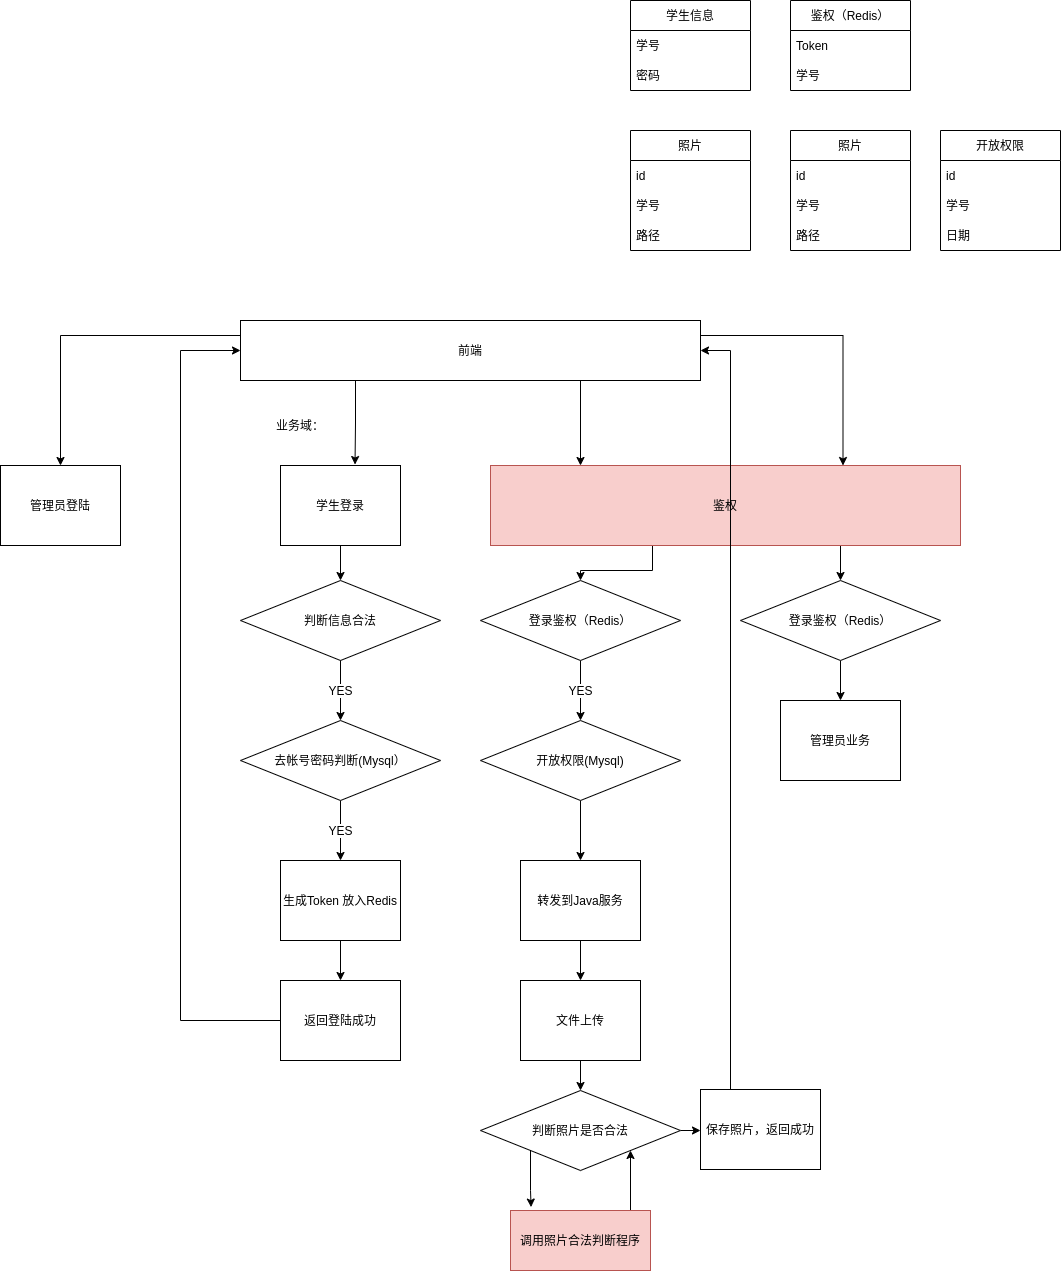

The diagram above was exported from draw.io. Its source (the exported page's mxGraphModel, read from the mxfile embedded in the PNG):
<mxGraphModel dx="3197" dy="1357" grid="1" gridSize="10" guides="1" tooltips="1" connect="1" arrows="1" fold="1" page="1" pageScale="1" pageWidth="827" pageHeight="1169" math="0" shadow="0">
  <root>
    <mxCell id="0" />
    <mxCell id="1" parent="0" />
    <mxCell id="_M2eEyoaM1QiNdWu4jVO-1" value="学生信息" style="swimlane;fontStyle=0;childLayout=stackLayout;horizontal=1;startSize=30;horizontalStack=0;resizeParent=1;resizeParentMax=0;resizeLast=0;collapsible=1;marginBottom=0;" vertex="1" parent="1">
      <mxGeometry x="120" y="80" width="120" height="90" as="geometry" />
    </mxCell>
    <mxCell id="_M2eEyoaM1QiNdWu4jVO-3" value="学号" style="text;strokeColor=none;fillColor=none;align=left;verticalAlign=middle;spacingLeft=4;spacingRight=4;overflow=hidden;points=[[0,0.5],[1,0.5]];portConstraint=eastwest;rotatable=0;" vertex="1" parent="_M2eEyoaM1QiNdWu4jVO-1">
      <mxGeometry y="30" width="120" height="30" as="geometry" />
    </mxCell>
    <mxCell id="_M2eEyoaM1QiNdWu4jVO-4" value="密码" style="text;strokeColor=none;fillColor=none;align=left;verticalAlign=middle;spacingLeft=4;spacingRight=4;overflow=hidden;points=[[0,0.5],[1,0.5]];portConstraint=eastwest;rotatable=0;" vertex="1" parent="_M2eEyoaM1QiNdWu4jVO-1">
      <mxGeometry y="60" width="120" height="30" as="geometry" />
    </mxCell>
    <mxCell id="_M2eEyoaM1QiNdWu4jVO-5" value="鉴权（Redis）" style="swimlane;fontStyle=0;childLayout=stackLayout;horizontal=1;startSize=30;horizontalStack=0;resizeParent=1;resizeParentMax=0;resizeLast=0;collapsible=1;marginBottom=0;" vertex="1" parent="1">
      <mxGeometry x="280" y="80" width="120" height="90" as="geometry" />
    </mxCell>
    <mxCell id="_M2eEyoaM1QiNdWu4jVO-6" value="Token" style="text;strokeColor=none;fillColor=none;align=left;verticalAlign=middle;spacingLeft=4;spacingRight=4;overflow=hidden;points=[[0,0.5],[1,0.5]];portConstraint=eastwest;rotatable=0;" vertex="1" parent="_M2eEyoaM1QiNdWu4jVO-5">
      <mxGeometry y="30" width="120" height="30" as="geometry" />
    </mxCell>
    <mxCell id="_M2eEyoaM1QiNdWu4jVO-7" value="学号" style="text;strokeColor=none;fillColor=none;align=left;verticalAlign=middle;spacingLeft=4;spacingRight=4;overflow=hidden;points=[[0,0.5],[1,0.5]];portConstraint=eastwest;rotatable=0;" vertex="1" parent="_M2eEyoaM1QiNdWu4jVO-5">
      <mxGeometry y="60" width="120" height="30" as="geometry" />
    </mxCell>
    <mxCell id="_M2eEyoaM1QiNdWu4jVO-9" value="照片" style="swimlane;fontStyle=0;childLayout=stackLayout;horizontal=1;startSize=30;horizontalStack=0;resizeParent=1;resizeParentMax=0;resizeLast=0;collapsible=1;marginBottom=0;" vertex="1" parent="1">
      <mxGeometry x="120" y="210" width="120" height="120" as="geometry" />
    </mxCell>
    <mxCell id="_M2eEyoaM1QiNdWu4jVO-10" value="id" style="text;strokeColor=none;fillColor=none;align=left;verticalAlign=middle;spacingLeft=4;spacingRight=4;overflow=hidden;points=[[0,0.5],[1,0.5]];portConstraint=eastwest;rotatable=0;" vertex="1" parent="_M2eEyoaM1QiNdWu4jVO-9">
      <mxGeometry y="30" width="120" height="30" as="geometry" />
    </mxCell>
    <mxCell id="_M2eEyoaM1QiNdWu4jVO-12" value="学号" style="text;strokeColor=none;fillColor=none;align=left;verticalAlign=middle;spacingLeft=4;spacingRight=4;overflow=hidden;points=[[0,0.5],[1,0.5]];portConstraint=eastwest;rotatable=0;" vertex="1" parent="_M2eEyoaM1QiNdWu4jVO-9">
      <mxGeometry y="60" width="120" height="30" as="geometry" />
    </mxCell>
    <mxCell id="_M2eEyoaM1QiNdWu4jVO-11" value="路径" style="text;strokeColor=none;fillColor=none;align=left;verticalAlign=middle;spacingLeft=4;spacingRight=4;overflow=hidden;points=[[0,0.5],[1,0.5]];portConstraint=eastwest;rotatable=0;" vertex="1" parent="_M2eEyoaM1QiNdWu4jVO-9">
      <mxGeometry y="90" width="120" height="30" as="geometry" />
    </mxCell>
    <mxCell id="_M2eEyoaM1QiNdWu4jVO-13" value="照片" style="swimlane;fontStyle=0;childLayout=stackLayout;horizontal=1;startSize=30;horizontalStack=0;resizeParent=1;resizeParentMax=0;resizeLast=0;collapsible=1;marginBottom=0;" vertex="1" parent="1">
      <mxGeometry x="280" y="210" width="120" height="120" as="geometry" />
    </mxCell>
    <mxCell id="_M2eEyoaM1QiNdWu4jVO-14" value="id" style="text;strokeColor=none;fillColor=none;align=left;verticalAlign=middle;spacingLeft=4;spacingRight=4;overflow=hidden;points=[[0,0.5],[1,0.5]];portConstraint=eastwest;rotatable=0;" vertex="1" parent="_M2eEyoaM1QiNdWu4jVO-13">
      <mxGeometry y="30" width="120" height="30" as="geometry" />
    </mxCell>
    <mxCell id="_M2eEyoaM1QiNdWu4jVO-15" value="学号" style="text;strokeColor=none;fillColor=none;align=left;verticalAlign=middle;spacingLeft=4;spacingRight=4;overflow=hidden;points=[[0,0.5],[1,0.5]];portConstraint=eastwest;rotatable=0;" vertex="1" parent="_M2eEyoaM1QiNdWu4jVO-13">
      <mxGeometry y="60" width="120" height="30" as="geometry" />
    </mxCell>
    <mxCell id="_M2eEyoaM1QiNdWu4jVO-16" value="路径" style="text;strokeColor=none;fillColor=none;align=left;verticalAlign=middle;spacingLeft=4;spacingRight=4;overflow=hidden;points=[[0,0.5],[1,0.5]];portConstraint=eastwest;rotatable=0;" vertex="1" parent="_M2eEyoaM1QiNdWu4jVO-13">
      <mxGeometry y="90" width="120" height="30" as="geometry" />
    </mxCell>
    <mxCell id="_M2eEyoaM1QiNdWu4jVO-17" value="开放权限" style="swimlane;fontStyle=0;childLayout=stackLayout;horizontal=1;startSize=30;horizontalStack=0;resizeParent=1;resizeParentMax=0;resizeLast=0;collapsible=1;marginBottom=0;" vertex="1" parent="1">
      <mxGeometry x="430" y="210" width="120" height="120" as="geometry" />
    </mxCell>
    <mxCell id="_M2eEyoaM1QiNdWu4jVO-18" value="id" style="text;strokeColor=none;fillColor=none;align=left;verticalAlign=middle;spacingLeft=4;spacingRight=4;overflow=hidden;points=[[0,0.5],[1,0.5]];portConstraint=eastwest;rotatable=0;" vertex="1" parent="_M2eEyoaM1QiNdWu4jVO-17">
      <mxGeometry y="30" width="120" height="30" as="geometry" />
    </mxCell>
    <mxCell id="_M2eEyoaM1QiNdWu4jVO-19" value="学号" style="text;strokeColor=none;fillColor=none;align=left;verticalAlign=middle;spacingLeft=4;spacingRight=4;overflow=hidden;points=[[0,0.5],[1,0.5]];portConstraint=eastwest;rotatable=0;" vertex="1" parent="_M2eEyoaM1QiNdWu4jVO-17">
      <mxGeometry y="60" width="120" height="30" as="geometry" />
    </mxCell>
    <mxCell id="_M2eEyoaM1QiNdWu4jVO-20" value="日期" style="text;strokeColor=none;fillColor=none;align=left;verticalAlign=middle;spacingLeft=4;spacingRight=4;overflow=hidden;points=[[0,0.5],[1,0.5]];portConstraint=eastwest;rotatable=0;" vertex="1" parent="_M2eEyoaM1QiNdWu4jVO-17">
      <mxGeometry y="90" width="120" height="30" as="geometry" />
    </mxCell>
    <mxCell id="_M2eEyoaM1QiNdWu4jVO-21" value="业务域：" style="text;html=1;strokeColor=none;fillColor=none;align=center;verticalAlign=middle;whiteSpace=wrap;rounded=0;" vertex="1" parent="1">
      <mxGeometry x="-240" y="490" width="60" height="30" as="geometry" />
    </mxCell>
    <mxCell id="_M2eEyoaM1QiNdWu4jVO-28" style="edgeStyle=orthogonalEdgeStyle;rounded=0;orthogonalLoop=1;jettySize=auto;html=1;exitX=0.5;exitY=1;exitDx=0;exitDy=0;entryX=0.5;entryY=0;entryDx=0;entryDy=0;" edge="1" parent="1" source="_M2eEyoaM1QiNdWu4jVO-22" target="_M2eEyoaM1QiNdWu4jVO-27">
      <mxGeometry relative="1" as="geometry" />
    </mxCell>
    <mxCell id="_M2eEyoaM1QiNdWu4jVO-22" value="学生登录" style="rounded=0;whiteSpace=wrap;html=1;" vertex="1" parent="1">
      <mxGeometry x="-230" y="545" width="120" height="80" as="geometry" />
    </mxCell>
    <mxCell id="_M2eEyoaM1QiNdWu4jVO-31" value="YES" style="edgeStyle=orthogonalEdgeStyle;rounded=0;orthogonalLoop=1;jettySize=auto;html=1;entryX=0.5;entryY=0;entryDx=0;entryDy=0;" edge="1" parent="1" source="_M2eEyoaM1QiNdWu4jVO-24" target="_M2eEyoaM1QiNdWu4jVO-26">
      <mxGeometry relative="1" as="geometry" />
    </mxCell>
    <mxCell id="_M2eEyoaM1QiNdWu4jVO-24" value="去帐号密码判断(Mysql）" style="rhombus;whiteSpace=wrap;html=1;" vertex="1" parent="1">
      <mxGeometry x="-270" y="800" width="200" height="80" as="geometry" />
    </mxCell>
    <mxCell id="_M2eEyoaM1QiNdWu4jVO-48" style="edgeStyle=orthogonalEdgeStyle;rounded=0;orthogonalLoop=1;jettySize=auto;html=1;entryX=0.5;entryY=0;entryDx=0;entryDy=0;" edge="1" parent="1" source="_M2eEyoaM1QiNdWu4jVO-26" target="_M2eEyoaM1QiNdWu4jVO-47">
      <mxGeometry relative="1" as="geometry" />
    </mxCell>
    <mxCell id="_M2eEyoaM1QiNdWu4jVO-26" value="生成Token 放入Redis" style="rounded=0;whiteSpace=wrap;html=1;" vertex="1" parent="1">
      <mxGeometry x="-230" y="940" width="120" height="80" as="geometry" />
    </mxCell>
    <mxCell id="_M2eEyoaM1QiNdWu4jVO-32" value="YES" style="edgeStyle=orthogonalEdgeStyle;rounded=0;orthogonalLoop=1;jettySize=auto;html=1;entryX=0.5;entryY=0;entryDx=0;entryDy=0;" edge="1" parent="1" source="_M2eEyoaM1QiNdWu4jVO-27" target="_M2eEyoaM1QiNdWu4jVO-24">
      <mxGeometry relative="1" as="geometry" />
    </mxCell>
    <mxCell id="_M2eEyoaM1QiNdWu4jVO-27" value="判断信息合法" style="rhombus;whiteSpace=wrap;html=1;" vertex="1" parent="1">
      <mxGeometry x="-270" y="660" width="200" height="80" as="geometry" />
    </mxCell>
    <mxCell id="_M2eEyoaM1QiNdWu4jVO-38" style="edgeStyle=orthogonalEdgeStyle;rounded=0;orthogonalLoop=1;jettySize=auto;html=1;entryX=0.5;entryY=0;entryDx=0;entryDy=0;" edge="1" parent="1" source="_M2eEyoaM1QiNdWu4jVO-30" target="_M2eEyoaM1QiNdWu4jVO-37">
      <mxGeometry relative="1" as="geometry" />
    </mxCell>
    <mxCell id="_M2eEyoaM1QiNdWu4jVO-30" value="开放权限(Mysql)" style="rhombus;whiteSpace=wrap;html=1;" vertex="1" parent="1">
      <mxGeometry x="-30" y="800" width="200" height="80" as="geometry" />
    </mxCell>
    <mxCell id="_M2eEyoaM1QiNdWu4jVO-35" style="edgeStyle=orthogonalEdgeStyle;rounded=0;orthogonalLoop=1;jettySize=auto;html=1;entryX=0.5;entryY=0;entryDx=0;entryDy=0;exitX=0.25;exitY=1;exitDx=0;exitDy=0;" edge="1" parent="1" source="_M2eEyoaM1QiNdWu4jVO-33" target="_M2eEyoaM1QiNdWu4jVO-34">
      <mxGeometry relative="1" as="geometry">
        <Array as="points">
          <mxPoint x="142" y="650" />
          <mxPoint x="70" y="650" />
        </Array>
      </mxGeometry>
    </mxCell>
    <mxCell id="_M2eEyoaM1QiNdWu4jVO-65" style="edgeStyle=orthogonalEdgeStyle;rounded=0;orthogonalLoop=1;jettySize=auto;html=1;exitX=0.75;exitY=1;exitDx=0;exitDy=0;entryX=0.5;entryY=0;entryDx=0;entryDy=0;" edge="1" parent="1" source="_M2eEyoaM1QiNdWu4jVO-33" target="_M2eEyoaM1QiNdWu4jVO-59">
      <mxGeometry relative="1" as="geometry" />
    </mxCell>
    <mxCell id="_M2eEyoaM1QiNdWu4jVO-33" value="鉴权" style="rounded=0;whiteSpace=wrap;html=1;fillColor=#f8cecc;strokeColor=#b85450;" vertex="1" parent="1">
      <mxGeometry x="-20" y="545" width="470" height="80" as="geometry" />
    </mxCell>
    <mxCell id="_M2eEyoaM1QiNdWu4jVO-36" value="YES" style="edgeStyle=orthogonalEdgeStyle;rounded=0;orthogonalLoop=1;jettySize=auto;html=1;entryX=0.5;entryY=0;entryDx=0;entryDy=0;" edge="1" parent="1" source="_M2eEyoaM1QiNdWu4jVO-34" target="_M2eEyoaM1QiNdWu4jVO-30">
      <mxGeometry relative="1" as="geometry" />
    </mxCell>
    <mxCell id="_M2eEyoaM1QiNdWu4jVO-34" value="登录鉴权（Redis）" style="rhombus;whiteSpace=wrap;html=1;" vertex="1" parent="1">
      <mxGeometry x="-30" y="660" width="200" height="80" as="geometry" />
    </mxCell>
    <mxCell id="_M2eEyoaM1QiNdWu4jVO-40" style="edgeStyle=orthogonalEdgeStyle;rounded=0;orthogonalLoop=1;jettySize=auto;html=1;entryX=0.5;entryY=0;entryDx=0;entryDy=0;" edge="1" parent="1" source="_M2eEyoaM1QiNdWu4jVO-37" target="_M2eEyoaM1QiNdWu4jVO-39">
      <mxGeometry relative="1" as="geometry" />
    </mxCell>
    <mxCell id="_M2eEyoaM1QiNdWu4jVO-37" value="转发到Java服务" style="rounded=0;whiteSpace=wrap;html=1;" vertex="1" parent="1">
      <mxGeometry x="10" y="940" width="120" height="80" as="geometry" />
    </mxCell>
    <mxCell id="_M2eEyoaM1QiNdWu4jVO-45" style="edgeStyle=orthogonalEdgeStyle;rounded=0;orthogonalLoop=1;jettySize=auto;html=1;entryX=0.5;entryY=0;entryDx=0;entryDy=0;" edge="1" parent="1" source="_M2eEyoaM1QiNdWu4jVO-39" target="_M2eEyoaM1QiNdWu4jVO-44">
      <mxGeometry relative="1" as="geometry" />
    </mxCell>
    <mxCell id="_M2eEyoaM1QiNdWu4jVO-39" value="文件上传" style="rounded=0;whiteSpace=wrap;html=1;" vertex="1" parent="1">
      <mxGeometry x="10" y="1060" width="120" height="80" as="geometry" />
    </mxCell>
    <mxCell id="_M2eEyoaM1QiNdWu4jVO-52" style="edgeStyle=orthogonalEdgeStyle;rounded=0;orthogonalLoop=1;jettySize=auto;html=1;exitX=0.5;exitY=0;exitDx=0;exitDy=0;entryX=1;entryY=0.5;entryDx=0;entryDy=0;" edge="1" parent="1" source="_M2eEyoaM1QiNdWu4jVO-43" target="_M2eEyoaM1QiNdWu4jVO-50">
      <mxGeometry relative="1" as="geometry">
        <Array as="points">
          <mxPoint x="220" y="1169" />
          <mxPoint x="220" y="430" />
        </Array>
      </mxGeometry>
    </mxCell>
    <mxCell id="_M2eEyoaM1QiNdWu4jVO-43" value="保存照片，返回成功" style="rounded=0;whiteSpace=wrap;html=1;" vertex="1" parent="1">
      <mxGeometry x="190" y="1169" width="120" height="80" as="geometry" />
    </mxCell>
    <mxCell id="_M2eEyoaM1QiNdWu4jVO-46" style="edgeStyle=orthogonalEdgeStyle;rounded=0;orthogonalLoop=1;jettySize=auto;html=1;entryX=0;entryY=0.5;entryDx=0;entryDy=0;" edge="1" parent="1" source="_M2eEyoaM1QiNdWu4jVO-44" target="_M2eEyoaM1QiNdWu4jVO-43">
      <mxGeometry relative="1" as="geometry" />
    </mxCell>
    <mxCell id="_M2eEyoaM1QiNdWu4jVO-57" style="edgeStyle=orthogonalEdgeStyle;rounded=0;orthogonalLoop=1;jettySize=auto;html=1;exitX=0;exitY=1;exitDx=0;exitDy=0;entryX=0.147;entryY=-0.057;entryDx=0;entryDy=0;entryPerimeter=0;" edge="1" parent="1" source="_M2eEyoaM1QiNdWu4jVO-44" target="_M2eEyoaM1QiNdWu4jVO-55">
      <mxGeometry relative="1" as="geometry" />
    </mxCell>
    <mxCell id="_M2eEyoaM1QiNdWu4jVO-44" value="判断照片是否合法" style="rhombus;whiteSpace=wrap;html=1;" vertex="1" parent="1">
      <mxGeometry x="-30" y="1170" width="200" height="80" as="geometry" />
    </mxCell>
    <mxCell id="_M2eEyoaM1QiNdWu4jVO-51" style="edgeStyle=orthogonalEdgeStyle;rounded=0;orthogonalLoop=1;jettySize=auto;html=1;entryX=0;entryY=0.5;entryDx=0;entryDy=0;" edge="1" parent="1" source="_M2eEyoaM1QiNdWu4jVO-47" target="_M2eEyoaM1QiNdWu4jVO-50">
      <mxGeometry relative="1" as="geometry">
        <Array as="points">
          <mxPoint x="-330" y="1100" />
          <mxPoint x="-330" y="430" />
        </Array>
      </mxGeometry>
    </mxCell>
    <mxCell id="_M2eEyoaM1QiNdWu4jVO-47" value="返回登陆成功" style="rounded=0;whiteSpace=wrap;html=1;" vertex="1" parent="1">
      <mxGeometry x="-230" y="1060" width="120" height="80" as="geometry" />
    </mxCell>
    <mxCell id="_M2eEyoaM1QiNdWu4jVO-53" style="edgeStyle=orthogonalEdgeStyle;rounded=0;orthogonalLoop=1;jettySize=auto;html=1;exitX=0.25;exitY=1;exitDx=0;exitDy=0;entryX=0.621;entryY=-0.012;entryDx=0;entryDy=0;entryPerimeter=0;" edge="1" parent="1" source="_M2eEyoaM1QiNdWu4jVO-50" target="_M2eEyoaM1QiNdWu4jVO-22">
      <mxGeometry relative="1" as="geometry" />
    </mxCell>
    <mxCell id="_M2eEyoaM1QiNdWu4jVO-54" style="edgeStyle=orthogonalEdgeStyle;rounded=0;orthogonalLoop=1;jettySize=auto;html=1;exitX=0.75;exitY=1;exitDx=0;exitDy=0;" edge="1" parent="1" source="_M2eEyoaM1QiNdWu4jVO-50" target="_M2eEyoaM1QiNdWu4jVO-33">
      <mxGeometry relative="1" as="geometry">
        <mxPoint x="75" y="540" as="targetPoint" />
        <Array as="points">
          <mxPoint x="70" y="460" />
        </Array>
      </mxGeometry>
    </mxCell>
    <mxCell id="_M2eEyoaM1QiNdWu4jVO-62" style="edgeStyle=orthogonalEdgeStyle;rounded=0;orthogonalLoop=1;jettySize=auto;html=1;exitX=0;exitY=0.25;exitDx=0;exitDy=0;entryX=0.5;entryY=0;entryDx=0;entryDy=0;" edge="1" parent="1" source="_M2eEyoaM1QiNdWu4jVO-50" target="_M2eEyoaM1QiNdWu4jVO-60">
      <mxGeometry relative="1" as="geometry" />
    </mxCell>
    <mxCell id="_M2eEyoaM1QiNdWu4jVO-64" style="edgeStyle=orthogonalEdgeStyle;rounded=0;orthogonalLoop=1;jettySize=auto;html=1;exitX=1;exitY=0.25;exitDx=0;exitDy=0;entryX=0.75;entryY=0;entryDx=0;entryDy=0;" edge="1" parent="1" source="_M2eEyoaM1QiNdWu4jVO-50" target="_M2eEyoaM1QiNdWu4jVO-33">
      <mxGeometry relative="1" as="geometry" />
    </mxCell>
    <mxCell id="_M2eEyoaM1QiNdWu4jVO-50" value="前端" style="rounded=0;whiteSpace=wrap;html=1;" vertex="1" parent="1">
      <mxGeometry x="-270" y="400" width="460" height="60" as="geometry" />
    </mxCell>
    <mxCell id="_M2eEyoaM1QiNdWu4jVO-58" style="edgeStyle=orthogonalEdgeStyle;rounded=0;orthogonalLoop=1;jettySize=auto;html=1;exitX=0.75;exitY=0;exitDx=0;exitDy=0;entryX=1;entryY=1;entryDx=0;entryDy=0;" edge="1" parent="1" source="_M2eEyoaM1QiNdWu4jVO-55" target="_M2eEyoaM1QiNdWu4jVO-44">
      <mxGeometry relative="1" as="geometry">
        <Array as="points">
          <mxPoint x="120" y="1290" />
        </Array>
      </mxGeometry>
    </mxCell>
    <mxCell id="_M2eEyoaM1QiNdWu4jVO-55" value="调用照片合法判断程序" style="rounded=0;whiteSpace=wrap;html=1;fillColor=#f8cecc;strokeColor=#b85450;" vertex="1" parent="1">
      <mxGeometry y="1290" width="140" height="60" as="geometry" />
    </mxCell>
    <mxCell id="_M2eEyoaM1QiNdWu4jVO-66" style="edgeStyle=orthogonalEdgeStyle;rounded=0;orthogonalLoop=1;jettySize=auto;html=1;exitX=0.5;exitY=1;exitDx=0;exitDy=0;entryX=0.5;entryY=0;entryDx=0;entryDy=0;" edge="1" parent="1" source="_M2eEyoaM1QiNdWu4jVO-59" target="_M2eEyoaM1QiNdWu4jVO-63">
      <mxGeometry relative="1" as="geometry" />
    </mxCell>
    <mxCell id="_M2eEyoaM1QiNdWu4jVO-59" value="登录鉴权（Redis）" style="rhombus;whiteSpace=wrap;html=1;" vertex="1" parent="1">
      <mxGeometry x="230" y="660" width="200" height="80" as="geometry" />
    </mxCell>
    <mxCell id="_M2eEyoaM1QiNdWu4jVO-60" value="管理员登陆" style="rounded=0;whiteSpace=wrap;html=1;" vertex="1" parent="1">
      <mxGeometry x="-510" y="545" width="120" height="80" as="geometry" />
    </mxCell>
    <mxCell id="_M2eEyoaM1QiNdWu4jVO-63" value="管理员业务" style="rounded=0;whiteSpace=wrap;html=1;" vertex="1" parent="1">
      <mxGeometry x="270" y="780" width="120" height="80" as="geometry" />
    </mxCell>
  </root>
</mxGraphModel>